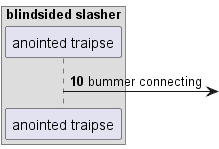

The diagram above was rendered by PlantUML. Its source (embedded in the PNG):
@startuml
box "blindsided slasher"
participant "anointed traipse" as 0
end box
autonumber 10 8
0 ->] : bummer connecting
@enduml